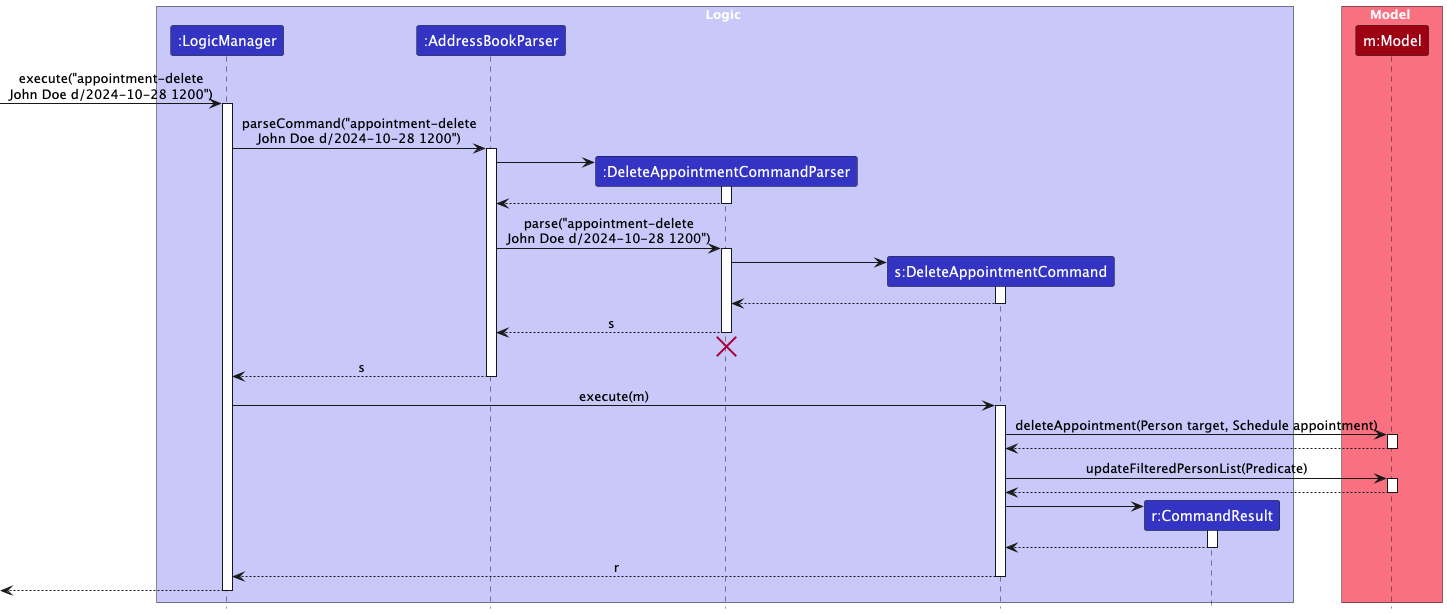

The diagram above was rendered by PlantUML. Its source (embedded in the PNG):
@startuml
!include style.puml
skinparam ArrowFontStyle plain

box Logic LOGIC_COLOR_T1
participant ":LogicManager" as LogicManager LOGIC_COLOR
participant ":AddressBookParser" as AddressBookParser LOGIC_COLOR
participant ":DeleteAppointmentCommandParser" as DeleteAppointmentCommandParser LOGIC_COLOR
participant "s:DeleteAppointmentCommand" as DeleteAppointmentCommand LOGIC_COLOR
participant "r:CommandResult" as CommandResult LOGIC_COLOR
end box

box Model MODEL_COLOR_T1
participant "m:Model" as Model MODEL_COLOR
end box

[-> LogicManager : execute("appointment-delete\nJohn Doe d/2024-10-28 1200")
activate LogicManager

LogicManager -> AddressBookParser : parseCommand("appointment-delete\nJohn Doe d/2024-10-28 1200")
activate AddressBookParser

create DeleteAppointmentCommandParser
AddressBookParser -> DeleteAppointmentCommandParser
activate DeleteAppointmentCommandParser

DeleteAppointmentCommandParser --> AddressBookParser
deactivate DeleteAppointmentCommandParser

AddressBookParser -> DeleteAppointmentCommandParser : parse("appointment-delete\nJohn Doe d/2024-10-28 1200")
activate DeleteAppointmentCommandParser

create DeleteAppointmentCommand
DeleteAppointmentCommandParser -> DeleteAppointmentCommand
activate DeleteAppointmentCommand

DeleteAppointmentCommand --> DeleteAppointmentCommandParser :
deactivate DeleteAppointmentCommand

DeleteAppointmentCommandParser --> AddressBookParser : s
deactivate DeleteAppointmentCommandParser
'Hidden arrow to position the destroy marker below the end of the activation bar.
DeleteAppointmentCommandParser -[hidden]-> AddressBookParser
destroy DeleteAppointmentCommandParser

AddressBookParser --> LogicManager : s
deactivate AddressBookParser

LogicManager -> DeleteAppointmentCommand : execute(m)
activate DeleteAppointmentCommand

DeleteAppointmentCommand -> Model : deleteAppointment(Person target, Schedule appointment)
activate Model

Model --> DeleteAppointmentCommand
deactivate Model

DeleteAppointmentCommand -> Model : updateFilteredPersonList(Predicate)
activate Model

Model --> DeleteAppointmentCommand
deactivate Model

create CommandResult
DeleteAppointmentCommand -> CommandResult
activate CommandResult

CommandResult --> DeleteAppointmentCommand
deactivate CommandResult

DeleteAppointmentCommand --> LogicManager : r
deactivate DeleteAppointmentCommand

[<--LogicManager
deactivate LogicManager
@enduml